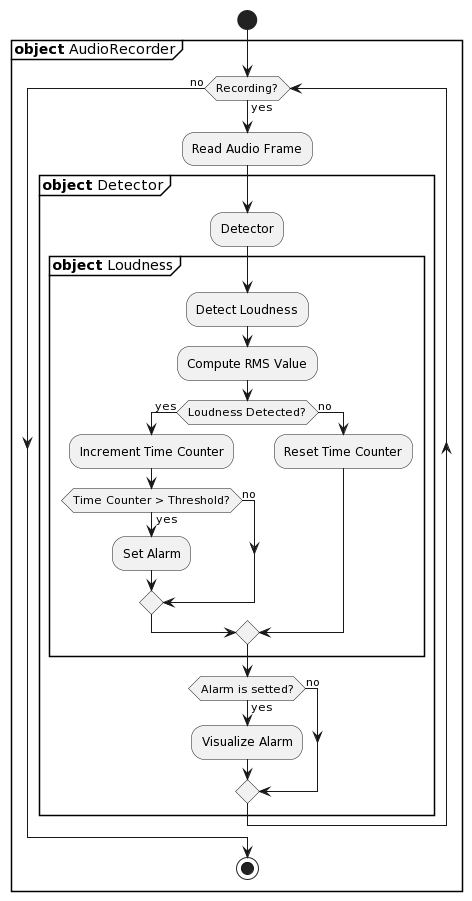

The diagram above was rendered by PlantUML. Its source (embedded in the PNG):
@startuml
start
partition "**object** AudioRecorder" {
    while (Recording?) is (yes)
        :Read Audio Frame;
        
        partition "**object** Detector" {
            :Detector;
            
            partition "**object** Loudness" {
                :Detect Loudness;
                :Compute RMS Value;
                if (Loudness Detected?) then (yes)
                    :Increment Time Counter;
                    if (Time Counter > Threshold?) then (yes)
                        :Set Alarm;
                    else (no)
                    endif
                else (no)
                    :Reset Time Counter;
                endif
            }

        if (Alarm is setted?) then (yes)
            :Visualize Alarm;
        else (no)
        endif
        }
    endwhile (no)

    stop
}
@enduml